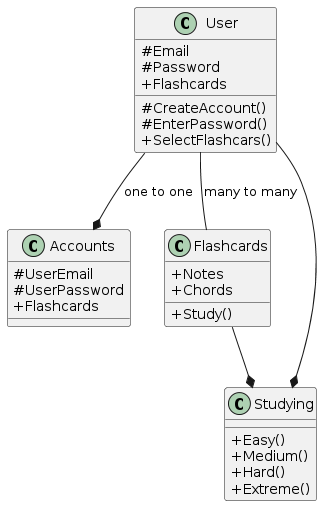

The diagram above was rendered by PlantUML. Its source (embedded in the PNG):
@startuml
skinparam classAttributeIconSize 0

class "User" as u {
#Email
#Password
+Flashcards
#CreateAccount()
#EnterPassword()
+SelectFlashcars()
}

class "Accounts" as a {
#UserEmail
#UserPassword
+Flashcards
}

class "Flashcards" as f {
+Notes
+Chords
+Study()
}

class "Studying" as s {
+Easy()
+Medium()
+Hard()
+Extreme()
}


u -- f : many to many
u --* a : one to one
u --* s
f --* s
@enduml